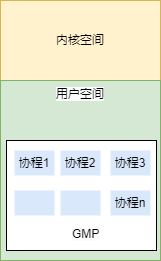

The diagram above was exported from draw.io. Its source (the exported page's mxGraphModel, read from the mxfile embedded in the PNG):
<mxGraphModel dx="1426" dy="785" grid="1" gridSize="10" guides="1" tooltips="1" connect="1" arrows="1" fold="1" page="1" pageScale="1" pageWidth="827" pageHeight="1169" math="0" shadow="0">
  <root>
    <mxCell id="0" />
    <mxCell id="1" parent="0" />
    <mxCell id="DSL_TJcOgZmVDUOYCRs8-1" value="内核空间" style="rounded=0;whiteSpace=wrap;html=1;fillColor=#fff2cc;strokeColor=#d6b656;" vertex="1" parent="1">
      <mxGeometry x="320" y="240" width="160" height="80" as="geometry" />
    </mxCell>
    <mxCell id="DSL_TJcOgZmVDUOYCRs8-2" value="" style="rounded=0;whiteSpace=wrap;html=1;fillColor=#d5e8d4;strokeColor=#82b366;" vertex="1" parent="1">
      <mxGeometry x="320" y="320" width="160" height="180" as="geometry" />
    </mxCell>
    <mxCell id="DSL_TJcOgZmVDUOYCRs8-3" value="&lt;span style=&quot;color: rgb(0, 0, 0); font-family: Helvetica; font-size: 12px; font-style: normal; font-variant-ligatures: normal; font-variant-caps: normal; font-weight: 400; letter-spacing: normal; orphans: 2; text-align: center; text-indent: 0px; text-transform: none; widows: 2; word-spacing: 0px; -webkit-text-stroke-width: 0px; white-space: normal; background-color: rgb(251, 251, 251); text-decoration-thickness: initial; text-decoration-style: initial; text-decoration-color: initial; display: inline !important; float: none;&quot;&gt;用户空间&lt;/span&gt;" style="text;whiteSpace=wrap;html=1;" vertex="1" parent="1">
      <mxGeometry x="374" y="320" width="80" height="40" as="geometry" />
    </mxCell>
    <mxCell id="DSL_TJcOgZmVDUOYCRs8-10" value="" style="rounded=0;whiteSpace=wrap;html=1;" vertex="1" parent="1">
      <mxGeometry x="326" y="380" width="150" height="110" as="geometry" />
    </mxCell>
    <mxCell id="DSL_TJcOgZmVDUOYCRs8-4" value="协程1" style="rounded=0;whiteSpace=wrap;html=1;fillColor=#dae8fc;strokeColor=none;" vertex="1" parent="1">
      <mxGeometry x="334" y="390" width="40" height="25" as="geometry" />
    </mxCell>
    <mxCell id="DSL_TJcOgZmVDUOYCRs8-5" value="协程2" style="rounded=0;whiteSpace=wrap;html=1;fillColor=#dae8fc;strokeColor=none;" vertex="1" parent="1">
      <mxGeometry x="380" y="390" width="40" height="25" as="geometry" />
    </mxCell>
    <mxCell id="DSL_TJcOgZmVDUOYCRs8-6" value="协程3" style="rounded=0;whiteSpace=wrap;html=1;fillColor=#dae8fc;strokeColor=none;" vertex="1" parent="1">
      <mxGeometry x="430" y="390" width="40" height="25" as="geometry" />
    </mxCell>
    <mxCell id="DSL_TJcOgZmVDUOYCRs8-7" value="" style="rounded=0;whiteSpace=wrap;html=1;fillColor=#dae8fc;strokeColor=none;" vertex="1" parent="1">
      <mxGeometry x="334" y="430" width="40" height="25" as="geometry" />
    </mxCell>
    <mxCell id="DSL_TJcOgZmVDUOYCRs8-8" value="" style="rounded=0;whiteSpace=wrap;html=1;fillColor=#dae8fc;strokeColor=none;" vertex="1" parent="1">
      <mxGeometry x="380" y="430" width="40" height="25" as="geometry" />
    </mxCell>
    <mxCell id="DSL_TJcOgZmVDUOYCRs8-9" value="协程n" style="rounded=0;whiteSpace=wrap;html=1;fillColor=#dae8fc;strokeColor=none;" vertex="1" parent="1">
      <mxGeometry x="430" y="430" width="40" height="25" as="geometry" />
    </mxCell>
    <mxCell id="DSL_TJcOgZmVDUOYCRs8-11" value="&lt;span style=&quot;color: rgb(0, 0, 0); font-family: Helvetica; font-size: 12px; font-style: normal; font-variant-ligatures: normal; font-variant-caps: normal; font-weight: 400; letter-spacing: normal; orphans: 2; text-align: center; text-indent: 0px; text-transform: none; widows: 2; word-spacing: 0px; -webkit-text-stroke-width: 0px; white-space: normal; background-color: rgb(251, 251, 251); text-decoration-thickness: initial; text-decoration-style: initial; text-decoration-color: initial; display: inline !important; float: none;&quot;&gt;GMP&lt;/span&gt;" style="text;whiteSpace=wrap;html=1;" vertex="1" parent="1">
      <mxGeometry x="390" y="460" width="80" height="40" as="geometry" />
    </mxCell>
  </root>
</mxGraphModel>